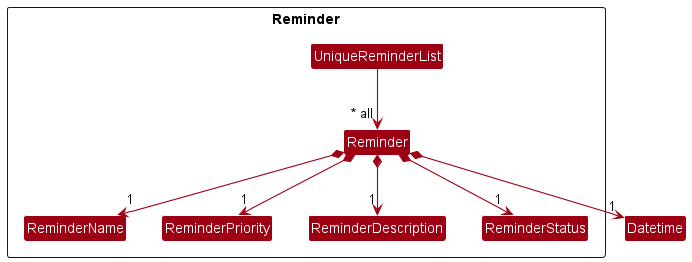

The diagram above was rendered by PlantUML. Its source (embedded in the PNG):
@startuml
!include style.puml
skinparam arrowThickness 1.1
skinparam arrowColor MODEL_COLOR
skinparam classBackgroundColor MODEL_COLOR
skinparam classAttributeIconSize 0

Package Reminder <<Rectangle>>{

Class UniqueReminderList
Class Reminder
Class ReminderName
Class ReminderPriority
Class ReminderDescription
Class ReminderStatus

}

Class Datetime

UniqueReminderList --> "~* all" Reminder
Reminder *--> "1" ReminderName
Reminder *--> "1" ReminderPriority
Reminder *--> "1" ReminderDescription
Reminder *--> "1" ReminderStatus
Reminder *--> "1" Datetime

@enduml